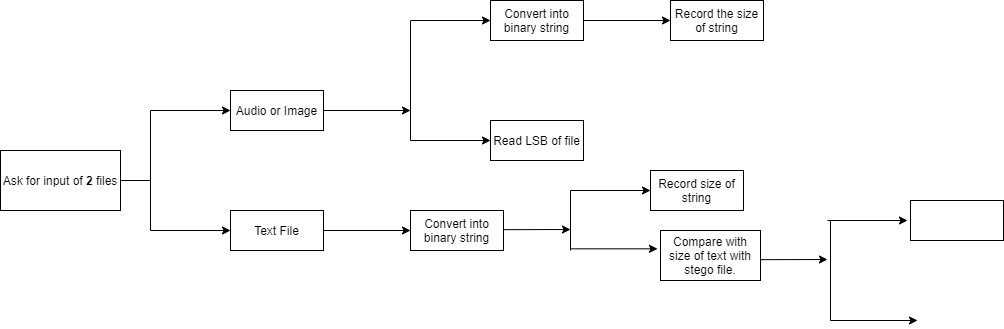

The diagram above was exported from draw.io. Its source (the exported page's mxGraphModel, read from the mxfile embedded in the PNG):
<mxGraphModel dx="1110" dy="640" grid="1" gridSize="10" guides="1" tooltips="1" connect="1" arrows="1" fold="1" page="1" pageScale="1" pageWidth="827" pageHeight="1169" math="0" shadow="0">
  <root>
    <mxCell id="0" />
    <mxCell id="1" parent="0" />
    <mxCell id="zCqP7Yz7PKmwxmqFVOUm-21" value="Ask for input of &lt;b&gt;2&lt;/b&gt; files" style="rounded=0;whiteSpace=wrap;html=1;" vertex="1" parent="1">
      <mxGeometry x="90" y="660" width="120" height="60" as="geometry" />
    </mxCell>
    <mxCell id="zCqP7Yz7PKmwxmqFVOUm-24" value="Audio or Image" style="whiteSpace=wrap;html=1;rounded=0;" vertex="1" parent="1">
      <mxGeometry x="320" y="600" width="93" height="40" as="geometry" />
    </mxCell>
    <mxCell id="zCqP7Yz7PKmwxmqFVOUm-29" value="" style="endArrow=none;html=1;" edge="1" parent="1">
      <mxGeometry width="50" height="50" relative="1" as="geometry">
        <mxPoint x="240" y="740" as="sourcePoint" />
        <mxPoint x="240" y="620" as="targetPoint" />
      </mxGeometry>
    </mxCell>
    <mxCell id="zCqP7Yz7PKmwxmqFVOUm-30" value="" style="endArrow=classic;html=1;entryX=0;entryY=0.5;entryDx=0;entryDy=0;" edge="1" parent="1" target="zCqP7Yz7PKmwxmqFVOUm-24">
      <mxGeometry width="50" height="50" relative="1" as="geometry">
        <mxPoint x="240" y="620" as="sourcePoint" />
        <mxPoint x="510" y="500" as="targetPoint" />
      </mxGeometry>
    </mxCell>
    <mxCell id="zCqP7Yz7PKmwxmqFVOUm-31" value="" style="endArrow=classic;html=1;entryX=0;entryY=0.5;entryDx=0;entryDy=0;" edge="1" parent="1">
      <mxGeometry width="50" height="50" relative="1" as="geometry">
        <mxPoint x="240" y="740" as="sourcePoint" />
        <mxPoint x="320" y="740" as="targetPoint" />
      </mxGeometry>
    </mxCell>
    <mxCell id="zCqP7Yz7PKmwxmqFVOUm-32" value="Text File" style="whiteSpace=wrap;html=1;rounded=0;" vertex="1" parent="1">
      <mxGeometry x="320" y="720" width="93" height="40" as="geometry" />
    </mxCell>
    <mxCell id="zCqP7Yz7PKmwxmqFVOUm-33" value="" style="endArrow=none;html=1;exitX=1;exitY=0.5;exitDx=0;exitDy=0;" edge="1" parent="1" source="zCqP7Yz7PKmwxmqFVOUm-21">
      <mxGeometry width="50" height="50" relative="1" as="geometry">
        <mxPoint x="460" y="550" as="sourcePoint" />
        <mxPoint x="240" y="690" as="targetPoint" />
      </mxGeometry>
    </mxCell>
    <mxCell id="zCqP7Yz7PKmwxmqFVOUm-34" value="" style="endArrow=classic;html=1;exitX=1;exitY=0.5;exitDx=0;exitDy=0;" edge="1" parent="1" source="zCqP7Yz7PKmwxmqFVOUm-24">
      <mxGeometry width="50" height="50" relative="1" as="geometry">
        <mxPoint x="460" y="550" as="sourcePoint" />
        <mxPoint x="500" y="620" as="targetPoint" />
      </mxGeometry>
    </mxCell>
    <mxCell id="zCqP7Yz7PKmwxmqFVOUm-35" value="" style="endArrow=none;html=1;" edge="1" parent="1">
      <mxGeometry width="50" height="50" relative="1" as="geometry">
        <mxPoint x="500" y="650" as="sourcePoint" />
        <mxPoint x="500" y="530" as="targetPoint" />
      </mxGeometry>
    </mxCell>
    <mxCell id="zCqP7Yz7PKmwxmqFVOUm-36" value="" style="endArrow=classic;html=1;entryX=0;entryY=0.5;entryDx=0;entryDy=0;" edge="1" parent="1">
      <mxGeometry width="50" height="50" relative="1" as="geometry">
        <mxPoint x="500" y="530" as="sourcePoint" />
        <mxPoint x="580" y="530" as="targetPoint" />
      </mxGeometry>
    </mxCell>
    <mxCell id="zCqP7Yz7PKmwxmqFVOUm-37" value="" style="endArrow=classic;html=1;entryX=0;entryY=0.5;entryDx=0;entryDy=0;" edge="1" parent="1">
      <mxGeometry width="50" height="50" relative="1" as="geometry">
        <mxPoint x="500" y="650" as="sourcePoint" />
        <mxPoint x="580" y="650" as="targetPoint" />
      </mxGeometry>
    </mxCell>
    <mxCell id="zCqP7Yz7PKmwxmqFVOUm-38" value="Convert into binary string" style="whiteSpace=wrap;html=1;rounded=0;" vertex="1" parent="1">
      <mxGeometry x="580" y="510" width="93" height="40" as="geometry" />
    </mxCell>
    <mxCell id="zCqP7Yz7PKmwxmqFVOUm-41" value="Read LSB of file" style="whiteSpace=wrap;html=1;rounded=0;" vertex="1" parent="1">
      <mxGeometry x="580" y="630" width="93" height="40" as="geometry" />
    </mxCell>
    <mxCell id="zCqP7Yz7PKmwxmqFVOUm-42" value="" style="endArrow=classic;html=1;exitX=1;exitY=0.5;exitDx=0;exitDy=0;" edge="1" parent="1" source="zCqP7Yz7PKmwxmqFVOUm-32">
      <mxGeometry width="50" height="50" relative="1" as="geometry">
        <mxPoint x="460" y="550" as="sourcePoint" />
        <mxPoint x="500" y="740" as="targetPoint" />
      </mxGeometry>
    </mxCell>
    <mxCell id="zCqP7Yz7PKmwxmqFVOUm-45" value="Convert into binary string" style="whiteSpace=wrap;html=1;rounded=0;" vertex="1" parent="1">
      <mxGeometry x="500" y="720" width="93" height="40" as="geometry" />
    </mxCell>
    <mxCell id="zCqP7Yz7PKmwxmqFVOUm-46" value="" style="endArrow=classic;html=1;exitX=1;exitY=0.5;exitDx=0;exitDy=0;" edge="1" parent="1">
      <mxGeometry width="50" height="50" relative="1" as="geometry">
        <mxPoint x="660" y="758.3299999999999" as="sourcePoint" />
        <mxPoint x="747" y="758.3299999999999" as="targetPoint" />
      </mxGeometry>
    </mxCell>
    <mxCell id="zCqP7Yz7PKmwxmqFVOUm-47" value="" style="endArrow=classic;html=1;exitX=1;exitY=0.5;exitDx=0;exitDy=0;" edge="1" parent="1">
      <mxGeometry width="50" height="50" relative="1" as="geometry">
        <mxPoint x="673" y="530" as="sourcePoint" />
        <mxPoint x="760" y="530" as="targetPoint" />
      </mxGeometry>
    </mxCell>
    <mxCell id="zCqP7Yz7PKmwxmqFVOUm-48" value="Record the size of string" style="whiteSpace=wrap;html=1;rounded=0;" vertex="1" parent="1">
      <mxGeometry x="760" y="510" width="93" height="40" as="geometry" />
    </mxCell>
    <mxCell id="zCqP7Yz7PKmwxmqFVOUm-49" value="Record size of string" style="whiteSpace=wrap;html=1;rounded=0;" vertex="1" parent="1">
      <mxGeometry x="740" y="680" width="93" height="40" as="geometry" />
    </mxCell>
    <mxCell id="zCqP7Yz7PKmwxmqFVOUm-53" value="" style="endArrow=classic;html=1;entryX=0;entryY=0.5;entryDx=0;entryDy=0;" edge="1" parent="1">
      <mxGeometry width="50" height="50" relative="1" as="geometry">
        <mxPoint x="660" y="700" as="sourcePoint" />
        <mxPoint x="740" y="700" as="targetPoint" />
      </mxGeometry>
    </mxCell>
    <mxCell id="zCqP7Yz7PKmwxmqFVOUm-54" value="" style="endArrow=none;html=1;" edge="1" parent="1">
      <mxGeometry width="50" height="50" relative="1" as="geometry">
        <mxPoint x="660" y="760" as="sourcePoint" />
        <mxPoint x="660" y="700" as="targetPoint" />
      </mxGeometry>
    </mxCell>
    <mxCell id="zCqP7Yz7PKmwxmqFVOUm-55" value="" style="endArrow=classic;html=1;exitX=1;exitY=0.5;exitDx=0;exitDy=0;" edge="1" parent="1">
      <mxGeometry width="50" height="50" relative="1" as="geometry">
        <mxPoint x="593" y="739.1700000000001" as="sourcePoint" />
        <mxPoint x="660" y="739" as="targetPoint" />
      </mxGeometry>
    </mxCell>
    <mxCell id="zCqP7Yz7PKmwxmqFVOUm-57" value="Compare with size of text with stego file." style="whiteSpace=wrap;html=1;rounded=0;" vertex="1" parent="1">
      <mxGeometry x="750" y="740" width="100" height="50" as="geometry" />
    </mxCell>
    <mxCell id="zCqP7Yz7PKmwxmqFVOUm-58" value="" style="endArrow=classic;html=1;exitX=1;exitY=0.5;exitDx=0;exitDy=0;" edge="1" parent="1">
      <mxGeometry width="50" height="50" relative="1" as="geometry">
        <mxPoint x="920" y="829.9999999999999" as="sourcePoint" />
        <mxPoint x="1007" y="829.9999999999999" as="targetPoint" />
      </mxGeometry>
    </mxCell>
    <mxCell id="zCqP7Yz7PKmwxmqFVOUm-59" value="" style="endArrow=classic;html=1;entryX=0;entryY=0.5;entryDx=0;entryDy=0;" edge="1" parent="1">
      <mxGeometry width="50" height="50" relative="1" as="geometry">
        <mxPoint x="917" y="730" as="sourcePoint" />
        <mxPoint x="997" y="730" as="targetPoint" />
      </mxGeometry>
    </mxCell>
    <mxCell id="zCqP7Yz7PKmwxmqFVOUm-60" value="" style="endArrow=classic;html=1;exitX=1;exitY=0.5;exitDx=0;exitDy=0;" edge="1" parent="1">
      <mxGeometry width="50" height="50" relative="1" as="geometry">
        <mxPoint x="850" y="769.1700000000001" as="sourcePoint" />
        <mxPoint x="917" y="769" as="targetPoint" />
      </mxGeometry>
    </mxCell>
    <mxCell id="zCqP7Yz7PKmwxmqFVOUm-62" value="" style="endArrow=none;html=1;" edge="1" parent="1">
      <mxGeometry width="50" height="50" relative="1" as="geometry">
        <mxPoint x="920" y="830" as="sourcePoint" />
        <mxPoint x="920" y="730" as="targetPoint" />
      </mxGeometry>
    </mxCell>
    <mxCell id="zCqP7Yz7PKmwxmqFVOUm-63" value="&amp;nbsp;" style="whiteSpace=wrap;html=1;rounded=0;" vertex="1" parent="1">
      <mxGeometry x="1000" y="710" width="93" height="40" as="geometry" />
    </mxCell>
  </root>
</mxGraphModel>